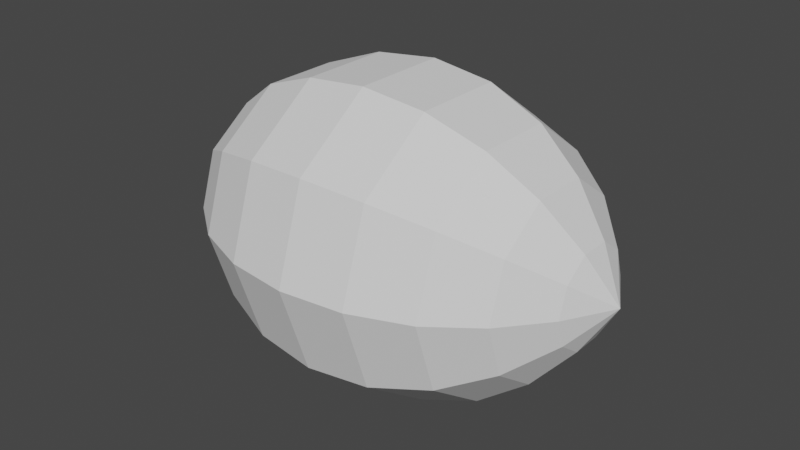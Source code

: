 # Source: limon.blend  (saved by Blender 2.81.16; exported with 4.5.12 LTS)
import bpy
from mathutils import Matrix  # noqa: F401  (used for matrix-valued properties, if any)

bpy.ops.wm.read_factory_settings(use_empty=True)
scene = bpy.context.scene
scene.name = 'Scene'

# ---- collections
col_collection = bpy.data.collections.new('Collection'); scene.collection.children.link(col_collection)

# ---- world
world_world = bpy.data.worlds.new('World'); scene.world = world_world
world_world.use_nodes = True; world_world.node_tree.nodes.clear()
_N = world_world.node_tree.nodes; _L = world_world.node_tree.links
n0 = _N.new('ShaderNodeOutputWorld'); n0.name = 'World Output'; n0.location = (300, 300)
n1 = _N.new('ShaderNodeBackground'); n1.name = 'Background'; n1.location = (10, 300)
n1.inputs[0].default_value = (0.05088, 0.05088, 0.05088, 1.0)
_L.new(n1.outputs[0], n0.inputs[0])
n0.is_active_output = True
world_world.color = (0.05088, 0.05088, 0.05088)
world_world.use_sun_shadow = False
world_world.sun_shadow_jitter_overblur = 0.0

# ---- meshes
me_sphere_006 = bpy.data.meshes.new('Sphere.006')
me_sphere_006.from_pydata([(0.0, 0.4114, -0.5663), (-1.997e-09, 0.2163, -0.6863), (0.1271, 0.175, 0.6863), (0.2418, 0.3329, 0.5663), (0.3329, 0.4582, 0.4114), (0.3913, 0.5386, 0.2163), (0.4114, 0.5663, -3.06e-08), (0.3913, 0.5386, -0.2163), (0.3329, 0.4582, -0.4114), (0.2418, 0.3329, -0.5663), (0.1271, 0.175, -0.6863), (0.2057, 0.06684, 0.6863), (0.3913, 0.1271, 0.5663), (0.5386, 0.175, 0.4114), (0.6332, 0.2057, 0.2163), (0.6657, 0.2163, -3.06e-08), (0.6332, 0.2057, -0.2163), (0.5386, 0.175, -0.4114), (0.3913, 0.1271, -0.5663), (0.2057, 0.06684, -0.6863), (0.2057, -0.06684, 0.6863), (0.3913, -0.1271, 0.5663), (0.5386, -0.175, 0.4114), (0.6332, -0.2057, 0.2163), (0.6657, -0.2163, -3.06e-08), (0.6332, -0.2057, -0.2163), (0.5386, -0.175, -0.4114), (0.3913, -0.1271, -0.5663), (0.2057, -0.06684, -0.6863), (0.1271, -0.175, 0.6863), (0.2418, -0.3329, 0.5663), (0.3329, -0.4582, 0.4114), (0.3913, -0.5386, 0.2163), (0.4114, -0.5663, -3.06e-08), (0.3913, -0.5386, -0.2163), (0.3329, -0.4582, -0.4114), (0.2418, -0.3329, -0.5663), (0.1271, -0.175, -0.6863), (9.405e-09, -0.2163, 0.6863), (2.976e-08, -0.4115, 0.5663), (7.446e-08, -0.5663, 0.4114), (-4.475e-08, -0.6657, 0.2163), (4.466e-08, -0.7, -3.06e-08), (4.466e-08, -0.6657, -0.2163), (7.446e-08, -0.5663, -0.4114), (2.976e-08, -0.4115, -0.5663), (1.286e-08, -0.2163, -0.6863), (-1.079e-08, -2.281e-07, -0.8111), (-1.233e-07, -4.126e-07, 0.8111), (-0.1271, -0.175, 0.6863), (-0.2418, -0.3329, 0.5663), (-0.3329, -0.4582, 0.4114), (-0.3913, -0.5386, 0.2163), (-0.4114, -0.5663, -3.06e-08), (-0.3913, -0.5386, -0.2163), (-0.3329, -0.4582, -0.4114), (-0.2418, -0.3329, -0.5663), (-0.1271, -0.175, -0.6863), (-0.2057, -0.06684, 0.6863), (-0.3913, -0.1271, 0.5663), (-0.5386, -0.175, 0.4114), (-0.6332, -0.2057, 0.2163), (-0.6657, -0.2163, -3.06e-08), (-0.6332, -0.2057, -0.2163), (-0.5386, -0.175, -0.4114), (-0.3913, -0.1271, -0.5663), (-0.2057, -0.06684, -0.6863), (-0.2057, 0.06684, 0.6863), (-0.3913, 0.1271, 0.5663), (-0.5386, 0.175, 0.4114), (-0.6332, 0.2057, 0.2163), (-0.6657, 0.2163, -3.06e-08), (-0.6332, 0.2057, -0.2163), (-0.5386, 0.175, -0.4114), (-0.3913, 0.1271, -0.5663), (-0.2057, 0.06684, -0.6863), (-0.1271, 0.175, 0.6863), (-0.2418, 0.3329, 0.5663), (-0.3329, 0.4582, 0.4114), (-0.3913, 0.5386, 0.2163), (-0.4114, 0.5663, -3.06e-08), (-0.3913, 0.5386, -0.2163), (-0.3329, 0.4582, -0.4114), (-0.2418, 0.3329, -0.5663), (-0.1271, 0.175, -0.6863), (-1.295e-08, 0.2163, 0.6863), (-4.475e-08, 0.4114, 0.5663), (-4.475e-08, 0.5663, 0.4114), (-1.494e-08, 0.6657, 0.2163), (-7.455e-08, 0.7, -3.06e-08), (-1.342e-07, 0.6657, -0.2163), (-4.475e-08, 0.5663, -0.4114)], [], [(86, 85, 2, 3), (1, 0, 9, 10), (90, 89, 6, 7), (87, 86, 3, 4), (47, 1, 10), (91, 90, 7, 8), (88, 87, 4, 5), (85, 48, 2), (0, 91, 8, 9), (89, 88, 5, 6), (10, 9, 18, 19), (7, 6, 15, 16), (4, 3, 12, 13), (47, 10, 19), (8, 7, 16, 17), (5, 4, 13, 14), (2, 48, 11), (9, 8, 17, 18), (6, 5, 14, 15), (3, 2, 11, 12), (15, 14, 23, 24), (12, 11, 20, 21), (19, 18, 27, 28), (16, 15, 24, 25), (13, 12, 21, 22), (47, 19, 28), (17, 16, 25, 26), (14, 13, 22, 23), (11, 48, 20), (18, 17, 26, 27), (20, 48, 29), (27, 26, 35, 36), (24, 23, 32, 33), (21, 20, 29, 30), (28, 27, 36, 37), (25, 24, 33, 34), (22, 21, 30, 31), (47, 28, 37), (26, 25, 34, 35), (23, 22, 31, 32), (32, 31, 40, 41), (29, 48, 38), (36, 35, 44, 45), (33, 32, 41, 42), (30, 29, 38, 39), (37, 36, 45, 46), (34, 33, 42, 43), (31, 30, 39, 40), (47, 37, 46), (35, 34, 43, 44), (47, 46, 57), (44, 43, 54, 55), (41, 40, 51, 52), (38, 48, 49), (45, 44, 55, 56), (42, 41, 52, 53), (39, 38, 49, 50), (46, 45, 56, 57), (43, 42, 53, 54), (40, 39, 50, 51), (54, 53, 62, 63), (51, 50, 59, 60), (47, 57, 66), (55, 54, 63, 64), (52, 51, 60, 61), (49, 48, 58), (56, 55, 64, 65), (53, 52, 61, 62), (50, 49, 58, 59), (57, 56, 65, 66), (59, 58, 67, 68), (66, 65, 74, 75), (63, 62, 71, 72), (60, 59, 68, 69), (47, 66, 75), (64, 63, 72, 73), (61, 60, 69, 70), (58, 48, 67), (65, 64, 73, 74), (62, 61, 70, 71), (71, 70, 79, 80), (68, 67, 76, 77), (75, 74, 83, 84), (72, 71, 80, 81), (69, 68, 77, 78), (47, 75, 84), (73, 72, 81, 82), (70, 69, 78, 79), (67, 48, 76), (74, 73, 82, 83), (76, 48, 85), (83, 82, 91, 0), (80, 79, 88, 89), (77, 76, 85, 86), (84, 83, 0, 1), (81, 80, 89, 90), (78, 77, 86, 87), (47, 84, 1), (82, 81, 90, 91), (79, 78, 87, 88)])
_uv = me_sphere_006.uv_layers.new(name='UVMap')
_uv.uv.foreach_set('vector', [0.7468, 0.1808, 0.7478, 0.2238, 0.7253, 0.2325, 0.6992, 0.1984, 0.2878, 0.2729, 0.329, 0.2852, 0.3008, 0.3274, 0.2747, 0.2932, 0.4288, 0.3189, 0.4999, 0.3441, 0.4044, 0.4754, 0.3617, 0.4133, 0.7468, 0.1334, 0.7468, 0.1808, 0.6992, 0.1984, 0.6713, 0.16, 0.25, 0.2629, 0.2878, 0.2729, 0.2747, 0.2932, 0.3741, 0.2999, 0.4288, 0.3189, 0.3617, 0.4133, 0.3287, 0.3658, 0.748, 0.0755, 0.7468, 0.1334, 0.6713, 0.16, 0.6383, 0.1124, 0.7478, 0.2238, 0.75, 0.2629, 0.7253, 0.2325, 0.329, 0.2852, 0.3741, 0.2999, 0.3287, 0.3658, 0.3008, 0.3274, 0.75, 0.0001025, 0.748, 0.0755, 0.6383, 0.1124, 0.5956, 0.05028, 0.2747, 0.2932, 0.3008, 0.3274, 0.2532, 0.3449, 0.2522, 0.3019, 0.3617, 0.4133, 0.4044, 0.4754, 0.25, 0.5256, 0.252, 0.4502, 0.6713, 0.16, 0.6992, 0.1984, 0.671, 0.2406, 0.6259, 0.2259, 0.25, 0.2629, 0.2747, 0.2932, 0.2522, 0.3019, 0.3287, 0.3658, 0.3617, 0.4133, 0.252, 0.4502, 0.2532, 0.3924, 0.6383, 0.1124, 0.6713, 0.16, 0.6259, 0.2259, 0.5712, 0.2068, 0.7253, 0.2325, 0.75, 0.2629, 0.7122, 0.2529, 0.3008, 0.3274, 0.3287, 0.3658, 0.2532, 0.3924, 0.2532, 0.3449, 0.5956, 0.05028, 0.6383, 0.1124, 0.5712, 0.2068, 0.5001, 0.1817, 0.6992, 0.1984, 0.7253, 0.2325, 0.7122, 0.2529, 0.671, 0.2406, 0.5001, 0.1817, 0.5712, 0.2068, 0.5724, 0.3226, 0.5001, 0.3441, 0.671, 0.2406, 0.7122, 0.2529, 0.7135, 0.277, 0.6729, 0.2913, 0.2522, 0.3019, 0.2532, 0.3449, 0.2044, 0.3311, 0.2288, 0.2957, 0.252, 0.4502, 0.25, 0.5256, 0.09555, 0.4754, 0.1415, 0.4156, 0.6259, 0.2259, 0.671, 0.2406, 0.6729, 0.2913, 0.6278, 0.3059, 0.25, 0.2629, 0.2522, 0.3019, 0.2288, 0.2957, 0.2532, 0.3924, 0.252, 0.4502, 0.1415, 0.4156, 0.1764, 0.3695, 0.5712, 0.2068, 0.6259, 0.2259, 0.6278, 0.3059, 0.5724, 0.3226, 0.7122, 0.2529, 0.75, 0.2629, 0.7135, 0.277, 0.2532, 0.3449, 0.2532, 0.3924, 0.1764, 0.3695, 0.2044, 0.3311, 0.7135, 0.277, 0.75, 0.2629, 0.7288, 0.2957, 0.2044, 0.3311, 0.1764, 0.3695, 0.1278, 0.3059, 0.1729, 0.2913, 0.5001, 0.3441, 0.5724, 0.3226, 0.6415, 0.4156, 0.5956, 0.4754, 0.6729, 0.2913, 0.7135, 0.277, 0.7288, 0.2957, 0.7044, 0.3311, 0.2288, 0.2957, 0.2044, 0.3311, 0.1729, 0.2913, 0.2135, 0.277, 0.1415, 0.4156, 0.09555, 0.4754, 0.0001025, 0.3441, 0.07241, 0.3226, 0.6278, 0.3059, 0.6729, 0.2913, 0.7044, 0.3311, 0.6764, 0.3695, 0.25, 0.2629, 0.2288, 0.2957, 0.2135, 0.277, 0.1764, 0.3695, 0.1415, 0.4156, 0.07241, 0.3226, 0.1278, 0.3059, 0.5724, 0.3226, 0.6278, 0.3059, 0.6764, 0.3695, 0.6415, 0.4156, 0.6415, 0.4156, 0.6764, 0.3695, 0.7532, 0.3924, 0.752, 0.4502, 0.7288, 0.2957, 0.75, 0.2629, 0.7522, 0.3019, 0.1729, 0.2913, 0.1278, 0.3059, 0.1259, 0.2259, 0.171, 0.2406, 0.5956, 0.4754, 0.6415, 0.4156, 0.752, 0.4502, 0.75, 0.5256, 0.7044, 0.3311, 0.7288, 0.2957, 0.7522, 0.3019, 0.7532, 0.3449, 0.2135, 0.277, 0.1729, 0.2913, 0.171, 0.2406, 0.2122, 0.2529, 0.07241, 0.3226, 0.0001025, 0.3441, 0.0001025, 0.1817, 0.0712, 0.2068, 0.6764, 0.3695, 0.7044, 0.3311, 0.7532, 0.3449, 0.7532, 0.3924, 0.25, 0.2629, 0.2135, 0.277, 0.2122, 0.2529, 0.1278, 0.3059, 0.07241, 0.3226, 0.0712, 0.2068, 0.1259, 0.2259, 0.25, 0.2629, 0.2122, 0.2529, 0.2253, 0.2325, 0.1259, 0.2259, 0.0712, 0.2068, 0.1383, 0.1124, 0.1713, 0.16, 0.752, 0.4502, 0.7532, 0.3924, 0.8287, 0.3658, 0.8617, 0.4133, 0.7522, 0.3019, 0.75, 0.2629, 0.7747, 0.2932, 0.171, 0.2406, 0.1259, 0.2259, 0.1713, 0.16, 0.1992, 0.1984, 0.75, 0.5256, 0.752, 0.4502, 0.8617, 0.4133, 0.9044, 0.4754, 0.7532, 0.3449, 0.7522, 0.3019, 0.7747, 0.2932, 0.8008, 0.3274, 0.2122, 0.2529, 0.171, 0.2406, 0.1992, 0.1984, 0.2253, 0.2325, 0.0712, 0.2068, 0.0001025, 0.1817, 0.09555, 0.05028, 0.1383, 0.1124, 0.7532, 0.3924, 0.7532, 0.3449, 0.8008, 0.3274, 0.8287, 0.3658, 0.1383, 0.1124, 0.09555, 0.05028, 0.25, 0.0001025, 0.248, 0.0755, 0.8287, 0.3658, 0.8008, 0.3274, 0.829, 0.2852, 0.8741, 0.2999, 0.25, 0.2629, 0.2253, 0.2325, 0.2478, 0.2238, 0.1713, 0.16, 0.1383, 0.1124, 0.248, 0.0755, 0.2468, 0.1334, 0.8617, 0.4133, 0.8287, 0.3658, 0.8741, 0.2999, 0.9288, 0.3189, 0.7747, 0.2932, 0.75, 0.2629, 0.7878, 0.2729, 0.1992, 0.1984, 0.1713, 0.16, 0.2468, 0.1334, 0.2468, 0.1808, 0.9044, 0.4754, 0.8617, 0.4133, 0.9288, 0.3189, 0.9999, 0.3441, 0.8008, 0.3274, 0.7747, 0.2932, 0.7878, 0.2729, 0.829, 0.2852, 0.2253, 0.2325, 0.1992, 0.1984, 0.2468, 0.1808, 0.2478, 0.2238, 0.829, 0.2852, 0.7878, 0.2729, 0.7865, 0.2487, 0.8271, 0.2344, 0.2478, 0.2238, 0.2468, 0.1808, 0.2956, 0.1946, 0.2712, 0.23, 0.248, 0.0755, 0.25, 0.0001025, 0.4044, 0.05028, 0.3585, 0.1101, 0.8741, 0.2999, 0.829, 0.2852, 0.8271, 0.2344, 0.8722, 0.2198, 0.25, 0.2629, 0.2478, 0.2238, 0.2712, 0.23, 0.2468, 0.1334, 0.248, 0.0755, 0.3585, 0.1101, 0.3236, 0.1562, 0.9288, 0.3189, 0.8741, 0.2999, 0.8722, 0.2198, 0.9276, 0.2031, 0.7878, 0.2729, 0.75, 0.2629, 0.7865, 0.2487, 0.2468, 0.1808, 0.2468, 0.1334, 0.3236, 0.1562, 0.2956, 0.1946, 0.9999, 0.3441, 0.9288, 0.3189, 0.9276, 0.2031, 0.9999, 0.1817, 0.9999, 0.1817, 0.9276, 0.2031, 0.8585, 0.1101, 0.9044, 0.05028, 0.8271, 0.2344, 0.7865, 0.2487, 0.7712, 0.23, 0.7956, 0.1946, 0.2712, 0.23, 0.2956, 0.1946, 0.3271, 0.2344, 0.2865, 0.2487, 0.3585, 0.1101, 0.4044, 0.05028, 0.4999, 0.1817, 0.4276, 0.2031, 0.8722, 0.2198, 0.8271, 0.2344, 0.7956, 0.1946, 0.8236, 0.1562, 0.25, 0.2629, 0.2712, 0.23, 0.2865, 0.2487, 0.3236, 0.1562, 0.3585, 0.1101, 0.4276, 0.2031, 0.3722, 0.2198, 0.9276, 0.2031, 0.8722, 0.2198, 0.8236, 0.1562, 0.8585, 0.1101, 0.7865, 0.2487, 0.75, 0.2629, 0.7712, 0.23, 0.2956, 0.1946, 0.3236, 0.1562, 0.3722, 0.2198, 0.3271, 0.2344, 0.7712, 0.23, 0.75, 0.2629, 0.7478, 0.2238, 0.3271, 0.2344, 0.3722, 0.2198, 0.3741, 0.2999, 0.329, 0.2852, 0.9044, 0.05028, 0.8585, 0.1101, 0.748, 0.0755, 0.75, 0.0001025, 0.7956, 0.1946, 0.7712, 0.23, 0.7478, 0.2238, 0.7468, 0.1808, 0.2865, 0.2487, 0.3271, 0.2344, 0.329, 0.2852, 0.2878, 0.2729, 0.4276, 0.2031, 0.4999, 0.1817, 0.4999, 0.3441, 0.4288, 0.3189, 0.8236, 0.1562, 0.7956, 0.1946, 0.7468, 0.1808, 0.7468, 0.1334, 0.25, 0.2629, 0.2865, 0.2487, 0.2878, 0.2729, 0.3722, 0.2198, 0.4276, 0.2031, 0.4288, 0.3189, 0.3741, 0.2999, 0.8585, 0.1101, 0.8236, 0.1562, 0.7468, 0.1334, 0.748, 0.0755])
me_sphere_006.use_remesh_fix_poles = True
me_sphere_006.use_remesh_preserve_attributes = False
me_sphere_006.use_mirror_vertex_groups = False
me_sphere_006.update()

# ---- objects
ob_sphere_001 = bpy.data.objects.new('Sphere.001', me_sphere_006)

# ---- transforms, parenting, visibility, modifiers, constraints
ob_sphere_001.location = (0.0, 0.0, 0.0)
ob_sphere_001.rotation_euler = (-0.0, 1.571, 0.0)
ob_sphere_001.scale = (0.09432, 0.09432, 0.1213)
ob_sphere_001.lineart.crease_threshold = 0.0
_m = ob_sphere_001.modifiers.new('Smooth', 'SMOOTH')

# ---- collection membership
col_collection.objects.link(ob_sphere_001)

# ---- scene / render settings (as saved in the file)
scene.frame_start = 1; scene.frame_end = 250; scene.frame_set(2)
scene.render.engine = 'BLENDER_EEVEE_NEXT'
scene.cycles.use_denoising = False
scene.cycles.samples = 128
scene.cycles.sampling_pattern = 'TABULATED_SOBOL'
scene.cycles.use_adaptive_sampling = False
scene.cycles.use_light_tree = False
scene.view_settings.view_transform = 'Filmic'
bpy.context.view_layer.update()

# ---- added for rendering (the .blend has no active camera and no usable light): camera, sun
cam_auto = bpy.data.cameras.new('AutoCamera')
cam_auto.lens = 50.0
cam_auto.sensor_width = 36.0
cam_auto.clip_end = 1000.0
ob_auto_camera = bpy.data.objects.new('AutoCamera', cam_auto)
scene.collection.objects.link(ob_auto_camera)
ob_auto_camera.location = (0.239524, -0.287429, 0.191619)
ob_auto_camera.rotation_euler = (1.09748, -7.21219e-08, 0.694738)
scene.camera = ob_auto_camera
light_auto_sun = bpy.data.lights.new('AutoSun', 'SUN')
light_auto_sun.energy = 3.0
light_auto_sun.angle = 0.0523599
ob_auto_sun = bpy.data.objects.new('AutoSun', light_auto_sun)
scene.collection.objects.link(ob_auto_sun)
ob_auto_sun.rotation_euler = (0.872665, 0.174533, 0.523599)
bpy.context.view_layer.update()
